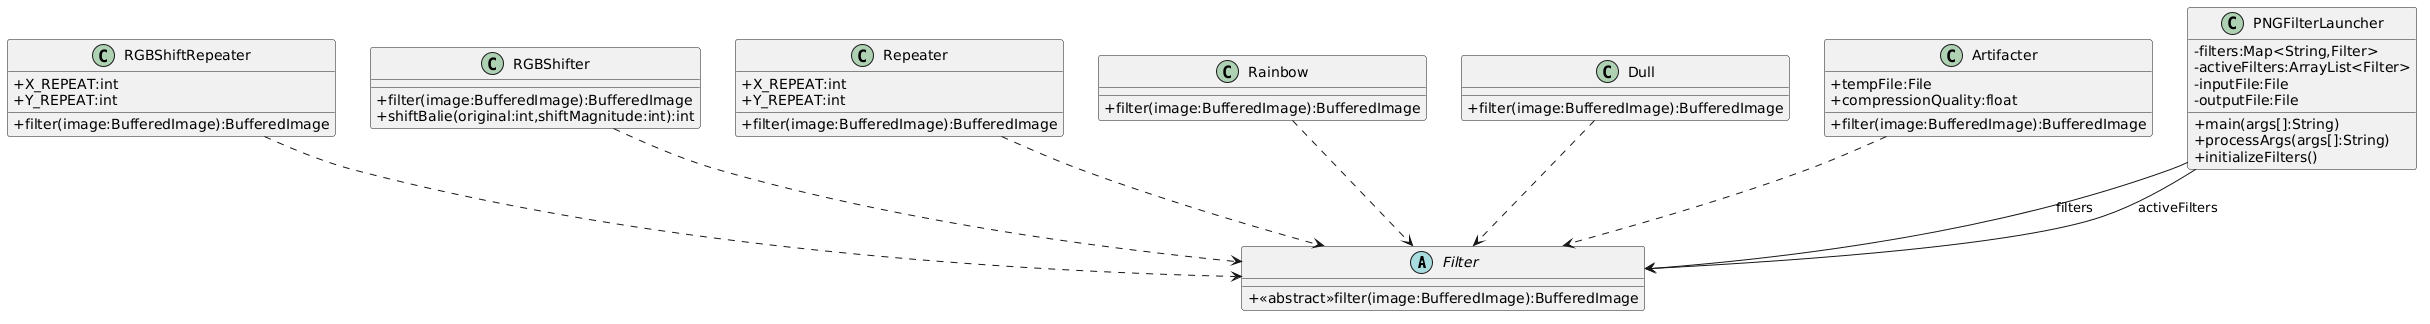

The diagram above was rendered by PlantUML. Its source (embedded in the PNG):
@startuml
skinparam classAttributeIconSize 0

Abstract Filter{
+<<abstract>>filter(image:BufferedImage):BufferedImage
}

Class RGBShiftRepeater{
+X_REPEAT:int
+Y_REPEAT:int
+filter(image:BufferedImage):BufferedImage
}
RGBShiftRepeater..>Filter

Class RGBShifter{
+filter(image:BufferedImage):BufferedImage
+shiftBalie(original:int,shiftMagnitude:int):int
}
RGBShifter..>Filter

Class Repeater{
+X_REPEAT:int
+Y_REPEAT:int
+filter(image:BufferedImage):BufferedImage
}
Repeater..>Filter

Class Rainbow{
+filter(image:BufferedImage):BufferedImage
}
Rainbow..>Filter

Class Dull{
+filter(image:BufferedImage):BufferedImage
}
Dull..>Filter

Class Artifacter{
+tempFile:File
+compressionQuality:float

+filter(image:BufferedImage):BufferedImage
}
Artifacter..>Filter

Class PNGFilterLauncher{
-filters:Map<String,Filter>
-activeFilters:ArrayList<Filter>
-inputFile:File
-outputFile:File

+main(args[]:String)
+processArgs(args[]:String)
+initializeFilters()
}
PNGFilterLauncher-->Filter:filters
PNGFilterLauncher-->Filter:activeFilters
@enduml